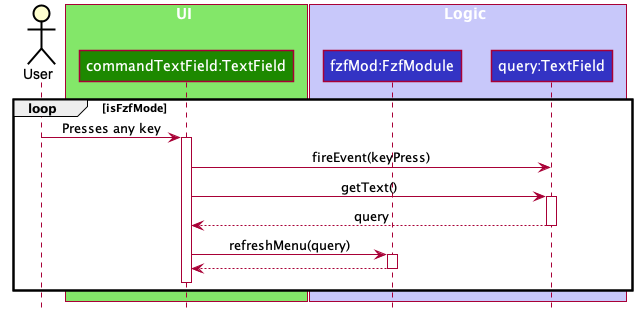

The diagram above was rendered by PlantUML. Its source (embedded in the PNG):
@startuml








skinparam BackgroundColor #FFFFFFF

skinparam Shadowing false

skinparam Class {
    FontColor #FFFFFF
    BorderThickness 1
    BorderColor #FFFFFF
    StereotypeFontColor #FFFFFF
    FontName Arial
}

skinparam Actor {
    BorderColor #000000
    Color #000000
    FontName Arial
}

skinparam Sequence {
    MessageAlign center
    BoxFontSize 15
    BoxPadding 0
    BoxFontColor #FFFFFF
    FontName Arial
}

skinparam Participant {
    FontColor #FFFFFFF
    Padding 20
}

skinparam MinClassWidth 50
skinparam ParticipantPadding 10
skinparam Shadowing false
skinparam DefaultTextAlignment center
skinparam packageStyle Rectangle

hide footbox
hide members
hide circle

Actor User

box UI #83E769
participant "commandTextField:TextField" as TextField #1D8900
end box

box Logic #C8C8FA
participant "fzfMod:FzfModule" as FzfModule #3333C4
participant "query:TextField" as Query #3333C4
end box

loop isFzfMode
    User -> TextField : Presses any key
    activate TextField
    TextField -> Query : fireEvent(keyPress)

    TextField -> Query  : getText()
    activate Query
    Query --> TextField : query
    deactivate Query

    TextField -> FzfModule : refreshMenu(query)
    activate FzfModule
    FzfModule -->TextField
    deactivate FzfModule

    TextField-[hidden]->User
    deactivate TextField
end

@enduml